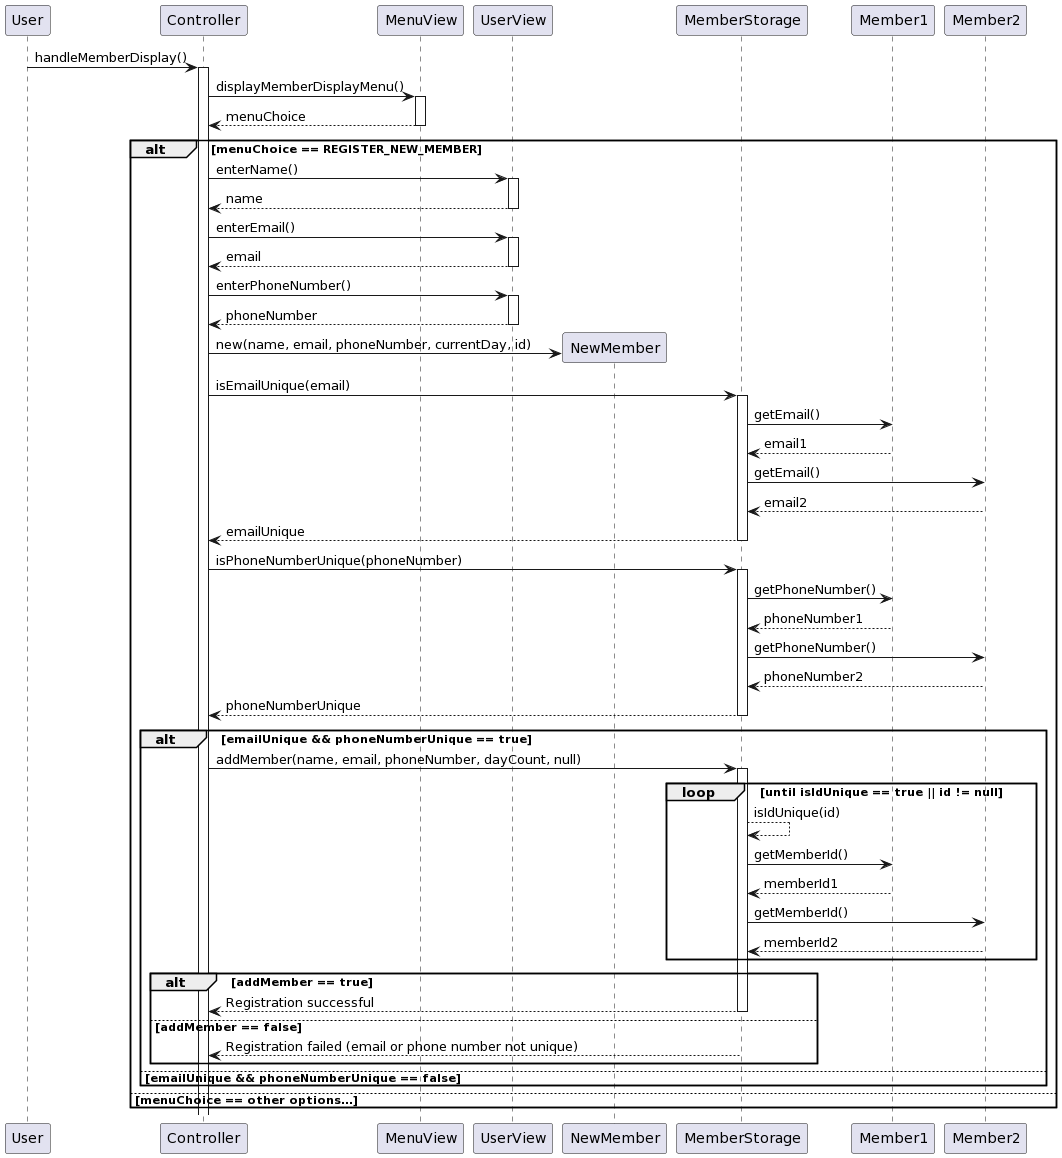

The diagram above was rendered by PlantUML. Its source (embedded in the PNG):
@startuml
User -> Controller: handleMemberDisplay()
activate Controller
Controller -> MenuView: displayMemberDisplayMenu()
activate MenuView
MenuView --> Controller: menuChoice
deactivate MenuView

alt menuChoice == REGISTER_NEW_MEMBER
    Controller -> UserView: enterName()
    activate UserView
    UserView --> Controller: name
    deactivate UserView

    Controller -> UserView: enterEmail()
    activate UserView
    UserView --> Controller: email
    deactivate UserView

    Controller -> UserView: enterPhoneNumber()
    activate UserView
    UserView --> Controller: phoneNumber
    deactivate UserView

    ' Create a new member and register
    create NewMember
    Controller -> NewMember: new(name, email, phoneNumber, currentDay, id)
    
    ' Check if email and phone number are unique
    Controller -> MemberStorage: isEmailUnique(email)
    activate MemberStorage
    MemberStorage -> Member1: getEmail()
    Member1 --> MemberStorage: email1
    MemberStorage -> Member2: getEmail()
    Member2 --> MemberStorage: email2
    MemberStorage --> Controller: emailUnique
    deactivate MemberStorage
    
    Controller -> MemberStorage: isPhoneNumberUnique(phoneNumber)
    activate MemberStorage
    MemberStorage -> Member1: getPhoneNumber()
    Member1 --> MemberStorage: phoneNumber1
    MemberStorage -> Member2: getPhoneNumber()
    Member2 --> MemberStorage: phoneNumber2
    MemberStorage --> Controller: phoneNumberUnique
    deactivate MemberStorage
    
    ' If both are unique, add the member to storage
    alt emailUnique && phoneNumberUnique == true
        Controller -> MemberStorage: addMember(name, email, phoneNumber, dayCount, null)
        activate MemberStorage
        
        loop until isIdUnique == true || id != null 
            MemberStorage --> MemberStorage: isIdUnique(id)
            MemberStorage -> Member1: getMemberId()
            Member1 --> MemberStorage: memberId1
            MemberStorage -> Member2: getMemberId()
            Member2 --> MemberStorage: memberId2 
        end
        
        alt addMember == true
            MemberStorage --> Controller: Registration successful
            deactivate MemberStorage
            
            ' Continue with registration process...
            
        else addMember == false
            MemberStorage --> Controller: Registration failed (email or phone number not unique)
            deactivate MemberStorage
            
            ' Handle registration failure...
            
        end
        
    else emailUnique && phoneNumberUnique == false
        ' Handle registration failure...
        
        ' Continue with registration process...
        
    end
    
else menuChoice == other options...
end

create Member1

create Member2
@enduml